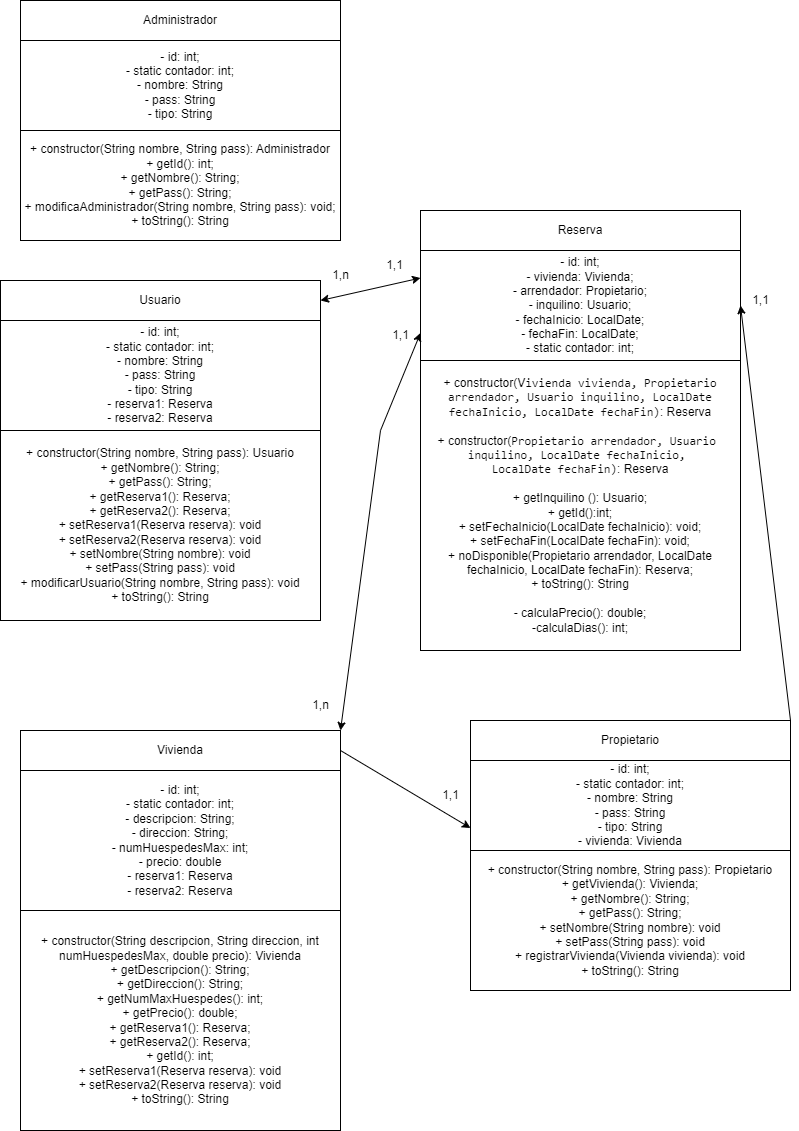

The diagram above was exported from draw.io. Its source (the exported page's mxGraphModel, read from the mxfile embedded in the PNG):
<mxGraphModel dx="1385" dy="764" grid="1" gridSize="10" guides="1" tooltips="1" connect="1" arrows="1" fold="1" page="1" pageScale="1" pageWidth="827" pageHeight="1169" math="0" shadow="0">
  <root>
    <mxCell id="0" />
    <mxCell id="1" parent="0" />
    <mxCell id="EVfqtHhmqiCJxr0JjDBS-1" value="Administrador" style="rounded=0;whiteSpace=wrap;html=1;" vertex="1" parent="1">
      <mxGeometry x="40" y="40" width="320" height="40" as="geometry" />
    </mxCell>
    <mxCell id="EVfqtHhmqiCJxr0JjDBS-2" value="- id: int;&lt;br&gt;- static contador: int;&lt;br&gt;- nombre: String&lt;br&gt;- pass: String&lt;br&gt;- tipo: String" style="rounded=0;whiteSpace=wrap;html=1;" vertex="1" parent="1">
      <mxGeometry x="40" y="80" width="320" height="90" as="geometry" />
    </mxCell>
    <mxCell id="EVfqtHhmqiCJxr0JjDBS-3" value="+ constructor(String nombre, String pass): Administrador&lt;br&gt;+ getId(): int;&lt;br&gt;+ getNombre(): String;&lt;br&gt;+ getPass(): String;&lt;br&gt;+ modificaAdministrador(String nombre, String pass): void;&lt;br&gt;+ toString(): String" style="rounded=0;whiteSpace=wrap;html=1;" vertex="1" parent="1">
      <mxGeometry x="40" y="170" width="320" height="110" as="geometry" />
    </mxCell>
    <mxCell id="EVfqtHhmqiCJxr0JjDBS-4" value="Propietario" style="rounded=0;whiteSpace=wrap;html=1;" vertex="1" parent="1">
      <mxGeometry x="490" y="760" width="320" height="40" as="geometry" />
    </mxCell>
    <mxCell id="EVfqtHhmqiCJxr0JjDBS-5" value="- id: int;&lt;br&gt;- static contador: int;&lt;br&gt;- nombre: String&lt;br&gt;- pass: String&lt;br&gt;- tipo: String&lt;br&gt;- vivienda: Vivienda" style="rounded=0;whiteSpace=wrap;html=1;" vertex="1" parent="1">
      <mxGeometry x="490" y="800" width="320" height="90" as="geometry" />
    </mxCell>
    <mxCell id="EVfqtHhmqiCJxr0JjDBS-6" value="+ constructor(String nombre, String pass): Propietario&lt;br&gt;+ getVivienda(): Vivienda;&lt;br&gt;+ getNombre(): String;&lt;br&gt;+ getPass(): String;&lt;br&gt;+ setNombre(String nombre): void&lt;br&gt;+ setPass(String pass): void&lt;br&gt;+ registrarVivienda(Vivienda vivienda): void&lt;br&gt;+ toString(): String" style="rounded=0;whiteSpace=wrap;html=1;" vertex="1" parent="1">
      <mxGeometry x="490" y="890" width="320" height="140" as="geometry" />
    </mxCell>
    <mxCell id="EVfqtHhmqiCJxr0JjDBS-7" value="Vivienda" style="rounded=0;whiteSpace=wrap;html=1;" vertex="1" parent="1">
      <mxGeometry x="40" y="770" width="320" height="40" as="geometry" />
    </mxCell>
    <mxCell id="EVfqtHhmqiCJxr0JjDBS-8" value="- id: int;&lt;br&gt;- static contador: int;&lt;br&gt;- descripcion: String;&lt;br&gt;- direccion: String;&lt;br&gt;- numHuespedesMax: int;&lt;br&gt;- precio: double&lt;br&gt;- reserva1: Reserva&lt;br&gt;- reserva2: Reserva" style="rounded=0;whiteSpace=wrap;html=1;" vertex="1" parent="1">
      <mxGeometry x="40" y="810" width="320" height="140" as="geometry" />
    </mxCell>
    <mxCell id="EVfqtHhmqiCJxr0JjDBS-9" value="+ constructor(String descripcion, String direccion, int numHuespedesMax, double precio): Vivienda&lt;br&gt;+ getDescripcion(): String;&lt;br&gt;+ getDireccion(): String;&lt;br&gt;+ getNumMaxHuespedes(): int;&lt;br&gt;+ getPrecio(): double;&lt;br&gt;+ getReserva1(): Reserva;&lt;br&gt;+ getReserva2(): Reserva;&lt;br&gt;+ getId(): int;&lt;br&gt;+ setReserva1(Reserva reserva): void&lt;br&gt;+ setReserva2(Reserva reserva): void&lt;br&gt;+ toString(): String" style="rounded=0;whiteSpace=wrap;html=1;" vertex="1" parent="1">
      <mxGeometry x="40" y="950" width="320" height="220" as="geometry" />
    </mxCell>
    <mxCell id="EVfqtHhmqiCJxr0JjDBS-10" value="" style="endArrow=classic;html=1;rounded=0;entryX=0;entryY=0.75;entryDx=0;entryDy=0;exitX=1;exitY=0.5;exitDx=0;exitDy=0;" edge="1" parent="1" source="EVfqtHhmqiCJxr0JjDBS-7" target="EVfqtHhmqiCJxr0JjDBS-5">
      <mxGeometry width="50" height="50" relative="1" as="geometry">
        <mxPoint x="460" y="500" as="sourcePoint" />
        <mxPoint x="510" y="450" as="targetPoint" />
      </mxGeometry>
    </mxCell>
    <mxCell id="EVfqtHhmqiCJxr0JjDBS-12" value="Usuario" style="rounded=0;whiteSpace=wrap;html=1;" vertex="1" parent="1">
      <mxGeometry x="20" y="320" width="320" height="40" as="geometry" />
    </mxCell>
    <mxCell id="EVfqtHhmqiCJxr0JjDBS-13" value="- id: int;&lt;br&gt;- static contador: int;&lt;br&gt;- nombre: String&lt;br&gt;- pass: String&lt;br&gt;- tipo: String&lt;br&gt;- reserva1: Reserva&lt;br&gt;- reserva2: Reserva" style="rounded=0;whiteSpace=wrap;html=1;" vertex="1" parent="1">
      <mxGeometry x="20" y="360" width="320" height="110" as="geometry" />
    </mxCell>
    <mxCell id="EVfqtHhmqiCJxr0JjDBS-14" value="+ constructor(String nombre, String pass): Usuario&lt;br&gt;+ getNombre(): String;&lt;br&gt;+ getPass(): String;&lt;br&gt;+ getReserva1(): Reserva;&lt;br&gt;+ getReserva2(): Reserva;&lt;br&gt;+ setReserva1(Reserva reserva): void&lt;br&gt;+ setReserva2(Reserva reserva): void&lt;br&gt;+ setNombre(String nombre): void&lt;br&gt;+ setPass(String pass): void&lt;br&gt;+ modificarUsuario(String nombre, String pass): void&lt;br&gt;+ toString(): String" style="rounded=0;whiteSpace=wrap;html=1;" vertex="1" parent="1">
      <mxGeometry x="20" y="470" width="320" height="190" as="geometry" />
    </mxCell>
    <mxCell id="EVfqtHhmqiCJxr0JjDBS-15" value="Reserva" style="rounded=0;whiteSpace=wrap;html=1;" vertex="1" parent="1">
      <mxGeometry x="440" y="250" width="320" height="40" as="geometry" />
    </mxCell>
    <mxCell id="EVfqtHhmqiCJxr0JjDBS-16" value="- id: int;&lt;br&gt;- vivienda: Vivienda;&lt;br&gt;- arrendador: Propietario;&lt;br&gt;- inquilino: Usuario;&lt;br&gt;- fechaInicio: LocalDate;&lt;br&gt;- fechaFin: LocalDate;&lt;br&gt;- static contador: int;" style="rounded=0;whiteSpace=wrap;html=1;" vertex="1" parent="1">
      <mxGeometry x="440" y="290" width="320" height="110" as="geometry" />
    </mxCell>
    <mxCell id="EVfqtHhmqiCJxr0JjDBS-17" value="+ constructor(V&lt;span style=&quot;font-family: &amp;quot;JetBrains Mono&amp;quot;, monospace;&quot;&gt;ivienda &lt;/span&gt;&lt;span style=&quot;background-color: rgb(255, 255, 255); color: rgb(8, 8, 8); font-family: &amp;quot;JetBrains Mono&amp;quot;, monospace;&quot;&gt;vivienda, &lt;/span&gt;&lt;span style=&quot;font-family: &amp;quot;JetBrains Mono&amp;quot;, monospace;&quot;&gt;Propietario &lt;/span&gt;&lt;span style=&quot;background-color: rgb(255, 255, 255); color: rgb(8, 8, 8); font-family: &amp;quot;JetBrains Mono&amp;quot;, monospace;&quot;&gt;arrendador, &lt;/span&gt;&lt;span style=&quot;font-family: &amp;quot;JetBrains Mono&amp;quot;, monospace;&quot;&gt;Usuario &lt;/span&gt;&lt;span style=&quot;background-color: rgb(255, 255, 255); color: rgb(8, 8, 8); font-family: &amp;quot;JetBrains Mono&amp;quot;, monospace;&quot;&gt;inquilino, &lt;/span&gt;&lt;span style=&quot;font-family: &amp;quot;JetBrains Mono&amp;quot;, monospace;&quot;&gt;LocalDate &lt;/span&gt;&lt;span style=&quot;background-color: rgb(255, 255, 255); color: rgb(8, 8, 8); font-family: &amp;quot;JetBrains Mono&amp;quot;, monospace;&quot;&gt;fechaInicio, &lt;/span&gt;&lt;span style=&quot;font-family: &amp;quot;JetBrains Mono&amp;quot;, monospace;&quot;&gt;LocalDate &lt;/span&gt;&lt;span style=&quot;background-color: rgb(255, 255, 255); color: rgb(8, 8, 8); font-family: &amp;quot;JetBrains Mono&amp;quot;, monospace;&quot;&gt;fechaFin)&lt;/span&gt;&lt;span style=&quot;background-color: initial;&quot;&gt;: Reserva&lt;br&gt;&lt;/span&gt;&lt;br&gt;+ constructor(&lt;span style=&quot;font-family: &amp;quot;JetBrains Mono&amp;quot;, monospace;&quot;&gt;Propietario&amp;nbsp;&lt;/span&gt;&lt;span style=&quot;background-color: rgb(255, 255, 255); color: rgb(8, 8, 8); font-family: &amp;quot;JetBrains Mono&amp;quot;, monospace;&quot;&gt;arrendador,&amp;nbsp;&lt;/span&gt;&lt;span style=&quot;font-family: &amp;quot;JetBrains Mono&amp;quot;, monospace;&quot;&gt;Usuario&amp;nbsp;&lt;br&gt;&lt;/span&gt;&lt;span style=&quot;background-color: rgb(255, 255, 255); color: rgb(8, 8, 8); font-family: &amp;quot;JetBrains Mono&amp;quot;, monospace;&quot;&gt;inquilino,&amp;nbsp;&lt;/span&gt;&lt;span style=&quot;font-family: &amp;quot;JetBrains Mono&amp;quot;, monospace;&quot;&gt;LocalDate&amp;nbsp;&lt;/span&gt;&lt;span style=&quot;background-color: rgb(255, 255, 255); color: rgb(8, 8, 8); font-family: &amp;quot;JetBrains Mono&amp;quot;, monospace;&quot;&gt;fechaInicio,&amp;nbsp;&lt;br&gt;&lt;/span&gt;&lt;span style=&quot;font-family: &amp;quot;JetBrains Mono&amp;quot;, monospace;&quot;&gt;LocalDate&amp;nbsp;&lt;/span&gt;&lt;span style=&quot;background-color: rgb(255, 255, 255); color: rgb(8, 8, 8); font-family: &amp;quot;JetBrains Mono&amp;quot;, monospace;&quot;&gt;fechaFin)&lt;/span&gt;&lt;span style=&quot;background-color: initial;&quot;&gt;: Reserva&lt;/span&gt;&lt;br&gt;&lt;br&gt;+ getInquilino (): Usuario;&lt;br&gt;+ getId():int;&lt;br&gt;+ setFechaInicio(LocalDate fechaInicio): void;&lt;br&gt;+ setFechaFin(LocalDate fechaFin): void;&lt;br&gt;+ noDisponible(Propietario arrendador, LocalDate fechaInicio, LocalDate fechaFin): Reserva;&lt;br&gt;+ toString(): String&lt;br&gt;&lt;br&gt;- calculaPrecio(): double;&lt;br&gt;-calculaDias(): int;" style="rounded=0;whiteSpace=wrap;html=1;" vertex="1" parent="1">
      <mxGeometry x="440" y="400" width="320" height="290" as="geometry" />
    </mxCell>
    <mxCell id="EVfqtHhmqiCJxr0JjDBS-20" value="" style="endArrow=classic;html=1;rounded=0;entryX=1;entryY=0.5;entryDx=0;entryDy=0;exitX=1;exitY=0;exitDx=0;exitDy=0;" edge="1" parent="1" source="EVfqtHhmqiCJxr0JjDBS-4" target="EVfqtHhmqiCJxr0JjDBS-16">
      <mxGeometry width="50" height="50" relative="1" as="geometry">
        <mxPoint x="520" y="720" as="sourcePoint" />
        <mxPoint x="650" y="797.5" as="targetPoint" />
      </mxGeometry>
    </mxCell>
    <mxCell id="EVfqtHhmqiCJxr0JjDBS-21" value="1,1" style="text;html=1;align=center;verticalAlign=middle;resizable=0;points=[];autosize=1;strokeColor=none;fillColor=none;" vertex="1" parent="1">
      <mxGeometry x="394" y="290" width="40" height="30" as="geometry" />
    </mxCell>
    <mxCell id="EVfqtHhmqiCJxr0JjDBS-22" value="1,1" style="text;html=1;align=center;verticalAlign=middle;resizable=0;points=[];autosize=1;strokeColor=none;fillColor=none;" vertex="1" parent="1">
      <mxGeometry x="400" y="360" width="40" height="30" as="geometry" />
    </mxCell>
    <mxCell id="EVfqtHhmqiCJxr0JjDBS-23" value="1,1" style="text;html=1;align=center;verticalAlign=middle;resizable=0;points=[];autosize=1;strokeColor=none;fillColor=none;" vertex="1" parent="1">
      <mxGeometry x="760" y="325" width="40" height="30" as="geometry" />
    </mxCell>
    <mxCell id="EVfqtHhmqiCJxr0JjDBS-24" value="" style="endArrow=classic;startArrow=classic;html=1;rounded=0;exitX=1;exitY=0;exitDx=0;exitDy=0;entryX=0;entryY=0.75;entryDx=0;entryDy=0;" edge="1" parent="1" source="EVfqtHhmqiCJxr0JjDBS-7" target="EVfqtHhmqiCJxr0JjDBS-16">
      <mxGeometry width="50" height="50" relative="1" as="geometry">
        <mxPoint x="440" y="650" as="sourcePoint" />
        <mxPoint x="400" y="440" as="targetPoint" />
        <Array as="points">
          <mxPoint x="400" y="470" />
        </Array>
      </mxGeometry>
    </mxCell>
    <mxCell id="EVfqtHhmqiCJxr0JjDBS-25" value="1,n" style="text;html=1;align=center;verticalAlign=middle;resizable=0;points=[];autosize=1;strokeColor=none;fillColor=none;" vertex="1" parent="1">
      <mxGeometry x="320" y="730" width="40" height="30" as="geometry" />
    </mxCell>
    <mxCell id="EVfqtHhmqiCJxr0JjDBS-26" value="" style="endArrow=classic;startArrow=classic;html=1;rounded=0;exitX=1;exitY=0.5;exitDx=0;exitDy=0;entryX=0;entryY=0.25;entryDx=0;entryDy=0;" edge="1" parent="1" source="EVfqtHhmqiCJxr0JjDBS-12" target="EVfqtHhmqiCJxr0JjDBS-16">
      <mxGeometry width="50" height="50" relative="1" as="geometry">
        <mxPoint x="370" y="780" as="sourcePoint" />
        <mxPoint x="450" y="382.5" as="targetPoint" />
        <Array as="points" />
      </mxGeometry>
    </mxCell>
    <mxCell id="EVfqtHhmqiCJxr0JjDBS-27" value="1,n" style="text;html=1;align=center;verticalAlign=middle;resizable=0;points=[];autosize=1;strokeColor=none;fillColor=none;" vertex="1" parent="1">
      <mxGeometry x="340" y="300" width="40" height="30" as="geometry" />
    </mxCell>
    <mxCell id="EVfqtHhmqiCJxr0JjDBS-28" value="1,1" style="text;html=1;align=center;verticalAlign=middle;resizable=0;points=[];autosize=1;strokeColor=none;fillColor=none;" vertex="1" parent="1">
      <mxGeometry x="450" y="820" width="40" height="30" as="geometry" />
    </mxCell>
  </root>
</mxGraphModel>